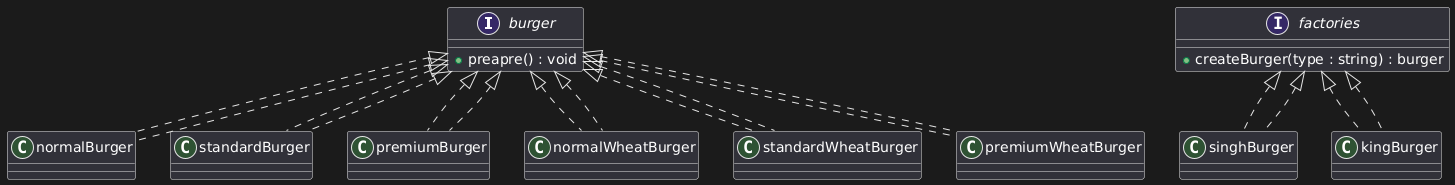

The diagram above was rendered by PlantUML. Its source (embedded in the PNG):
@startuml
interface burger {
    +preapre() : void
}

class normalBurger implements burger
class standardBurger implements burger
class premiumBurger implements burger

class normalWheatBurger implements burger
class standardWheatBurger implements burger
class premiumWheatBurger implements burger

interface factories {
    +createBurger(type : string) : burger
}

class singhBurger implements factories
class kingBurger implements factories

burger <|.. normalBurger
burger <|.. standardBurger
burger <|.. premiumBurger

burger <|.. normalWheatBurger
burger <|.. standardWheatBurger
burger <|.. premiumWheatBurger

factories <|.. singhBurger
factories <|.. kingBurger
@enduml